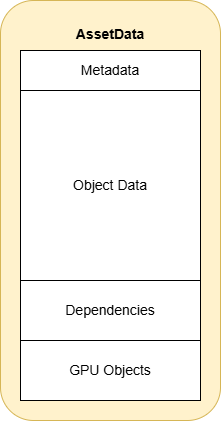

The diagram above was exported from draw.io. Its source (the exported page's mxGraphModel, read from the mxfile embedded in the PNG):
<mxGraphModel dx="1096" dy="1000" grid="1" gridSize="10" guides="1" tooltips="1" connect="1" arrows="1" fold="1" page="1" pageScale="1" pageWidth="850" pageHeight="1100" math="0" shadow="0">
  <root>
    <mxCell id="0" />
    <mxCell id="1" parent="0" />
    <mxCell id="nCIr9VBVW7VIRmMXQ5s4-1" value="&lt;h4&gt;AssetData&lt;/h4&gt;" style="rounded=1;whiteSpace=wrap;html=1;verticalAlign=top;fontSize=14;labelPosition=center;verticalLabelPosition=middle;align=center;fillColor=#fff2cc;strokeColor=#d6b656;" vertex="1" parent="1">
      <mxGeometry x="20" y="20" width="220" height="420" as="geometry" />
    </mxCell>
    <mxCell id="nCIr9VBVW7VIRmMXQ5s4-2" value="Metadata" style="rounded=0;whiteSpace=wrap;html=1;align=center;textShadow=0;labelBorderColor=none;labelBackgroundColor=none;fontSize=14;" vertex="1" parent="1">
      <mxGeometry x="40" y="70" width="180" height="40" as="geometry" />
    </mxCell>
    <mxCell id="nCIr9VBVW7VIRmMXQ5s4-4" value="Dependencies" style="rounded=0;whiteSpace=wrap;html=1;align=center;textShadow=0;labelBorderColor=none;labelBackgroundColor=none;fontSize=14;" vertex="1" parent="1">
      <mxGeometry x="40" y="300" width="180" height="60" as="geometry" />
    </mxCell>
    <mxCell id="nCIr9VBVW7VIRmMXQ5s4-5" value="Object Data" style="rounded=0;whiteSpace=wrap;html=1;align=center;textShadow=0;labelBorderColor=none;labelBackgroundColor=none;fontSize=14;" vertex="1" parent="1">
      <mxGeometry x="40" y="110" width="180" height="190" as="geometry" />
    </mxCell>
    <mxCell id="nCIr9VBVW7VIRmMXQ5s4-6" value="GPU Objects" style="rounded=0;whiteSpace=wrap;html=1;align=center;textShadow=0;labelBorderColor=none;labelBackgroundColor=none;fontSize=14;" vertex="1" parent="1">
      <mxGeometry x="40" y="360" width="180" height="60" as="geometry" />
    </mxCell>
  </root>
</mxGraphModel>